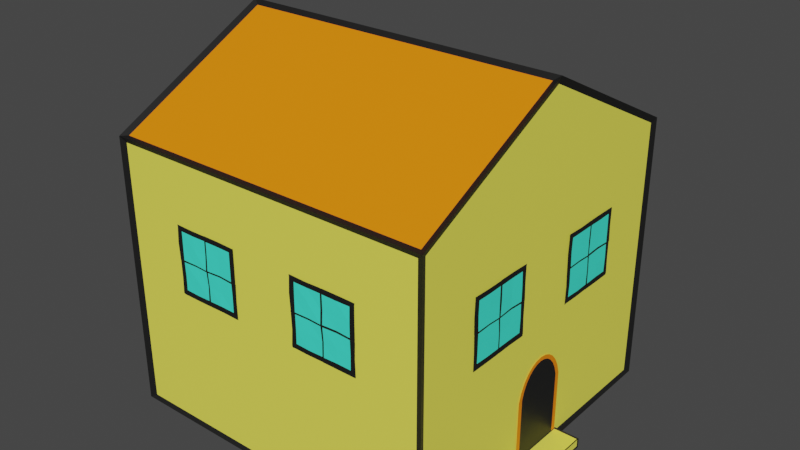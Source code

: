 # Source: house.blend  (saved by Blender 3.6.13; exported with 4.5.12 LTS)
import bpy
from mathutils import Matrix  # noqa: F401  (used for matrix-valued properties, if any)

bpy.ops.wm.read_factory_settings(use_empty=True)
scene = bpy.context.scene
scene.name = 'Scene'

# ---- collections
col_collection = bpy.data.collections.new('Collection'); scene.collection.children.link(col_collection)

# ---- materials (node trees are filled in below, after node groups)
mat_material_007 = bpy.data.materials.new('Material.007')
mat_material_007.use_transparent_shadow = False
mat_material = bpy.data.materials.new('Material')
mat_material.alpha_threshold = 0.0
mat_material.use_transparent_shadow = False
mat_material.roughness = 0.5
mat_material.line_color = (0.0, 0.0, 0.0, 1.0)
mat_material_001 = bpy.data.materials.new('Material.001')
mat_material_001.use_transparent_shadow = False
mat_material_003 = bpy.data.materials.new('Material.003')
mat_material_003.use_transparent_shadow = False

# ---- material node trees
mat_material_007.use_nodes = True; mat_material_007.node_tree.nodes.clear()
_N = mat_material_007.node_tree.nodes; _L = mat_material_007.node_tree.links
n0 = _N.new('ShaderNodeBsdfPrincipled'); n0.name = 'Principled BSDF'; n0.location = (10, 300)
n0.distribution = 'GGX'
n0.subsurface_method = 'RANDOM_WALK_SKIN'
n0.inputs[0].default_value = (0.05824, 1.0, 0.7522, 1.0)
n0.inputs[3].default_value = 1.45
n0.inputs[27].default_value = (0.0, 0.0, 0.0, 1.0)
n0.inputs[28].default_value = 1.0
n1 = _N.new('ShaderNodeOutputMaterial'); n1.name = 'Material Output'; n1.location = (300, 300)
_L.new(n0.outputs[0], n1.inputs[0])
n1.is_active_output = True
mat_material.use_nodes = True; mat_material.node_tree.nodes.clear()
_N = mat_material.node_tree.nodes; _L = mat_material.node_tree.links
n0 = _N.new('ShaderNodeOutputMaterial'); n0.name = 'Material Output'; n0.location = (300, 300)
n1 = _N.new('ShaderNodeBsdfPrincipled'); n1.name = 'Principled BSDF'; n1.location = (10, 300)
n1.distribution = 'GGX'
n1.subsurface_method = 'RANDOM_WALK_SKIN'
n1.inputs[0].default_value = (0.009451, 0.009451, 0.009451, 1.0)
n1.inputs[3].default_value = 1.45
n1.inputs[27].default_value = (0.0, 0.0, 0.0, 1.0)
n1.inputs[28].default_value = 1.0
_L.new(n1.outputs[0], n0.inputs[0])
n0.is_active_output = True
mat_material_001.use_nodes = True; mat_material_001.node_tree.nodes.clear()
_N = mat_material_001.node_tree.nodes; _L = mat_material_001.node_tree.links
n0 = _N.new('ShaderNodeBsdfPrincipled'); n0.name = 'Principled BSDF'; n0.location = (10, 300)
n0.distribution = 'GGX'
n0.subsurface_method = 'RANDOM_WALK_SKIN'
n0.inputs[0].default_value = (1.0, 0.2485, 0.0, 1.0)
n0.inputs[3].default_value = 1.45
n0.inputs[27].default_value = (0.0, 0.0, 0.0, 1.0)
n0.inputs[28].default_value = 1.0
n1 = _N.new('ShaderNodeOutputMaterial'); n1.name = 'Material Output'; n1.location = (300, 300)
_L.new(n0.outputs[0], n1.inputs[0])
n1.is_active_output = True
mat_material_003.use_nodes = True; mat_material_003.node_tree.nodes.clear()
_N = mat_material_003.node_tree.nodes; _L = mat_material_003.node_tree.links
n0 = _N.new('ShaderNodeBsdfPrincipled'); n0.name = 'Principled BSDF'; n0.location = (10, 300)
n0.distribution = 'GGX'
n0.subsurface_method = 'RANDOM_WALK_SKIN'
n0.inputs[0].default_value = (0.9682, 0.9091, 0.1004, 1.0)
n0.inputs[3].default_value = 1.45
n0.inputs[27].default_value = (0.0, 0.0, 0.0, 1.0)
n0.inputs[28].default_value = 1.0
n1 = _N.new('ShaderNodeOutputMaterial'); n1.name = 'Material Output'; n1.location = (300, 300)
_L.new(n0.outputs[0], n1.inputs[0])
n1.is_active_output = True

# ---- world
world_world = bpy.data.worlds.new('World'); scene.world = world_world
world_world.use_nodes = True; world_world.node_tree.nodes.clear()
_N = world_world.node_tree.nodes; _L = world_world.node_tree.links
n0 = _N.new('ShaderNodeOutputWorld'); n0.name = 'World Output'; n0.location = (300, 300)
n1 = _N.new('ShaderNodeBackground'); n1.name = 'Background'; n1.location = (10, 300)
n1.inputs[0].default_value = (0.05088, 0.05088, 0.05088, 1.0)
_L.new(n1.outputs[0], n0.inputs[0])
n0.is_active_output = True
world_world.color = (0.05088, 0.05088, 0.05088)
world_world.use_sun_shadow = False
world_world.sun_shadow_jitter_overblur = 0.0

# ---- meshes
me_plane_001 = bpy.data.meshes.new('Plane.001')
me_plane_001.from_pydata([(1.077, -0.5301, 0.9691), (1.027, -0.5305, 0.6524), (1.076, -0.2068, 0.9686), (1.027, -0.2054, 0.6521), (1.077, -0.3622, 0.9687), (1.076, -0.3739, 0.9692), (1.028, -0.3737, 0.6524), (1.027, -0.3627, 0.6516), (1.054, -0.5306, 0.8155), (1.052, -0.5303, 0.8051), (1.051, -0.2061, 0.8044), (1.054, -0.2059, 0.8159), (1.051, -0.3775, 0.8046), (1.054, -0.3777, 0.8138), (1.051, -0.3669, 0.805), (1.054, -0.3668, 0.8148), (1.079, -0.1787, 0.9858), (1.026, -0.1779, 0.6335), (1.051, -0.1781, 0.805), (1.054, -0.1787, 0.8169), (1.08, -0.5489, 0.996), (1.08, -0.1885, 0.9947), (1.08, -0.3623, 0.9963), (1.082, -0.3746, 0.9961), (1.08, -0.1781, 0.9956), (1.024, -0.5489, 0.6239), (1.025, -0.1878, 0.6246), (1.024, -0.3736, 0.6241), (1.024, -0.3624, 0.6242), (1.024, -0.1775, 0.625), (1.079, -0.5574, 0.9874), (1.026, -0.5577, 0.634), (1.053, -0.5592, 0.8165), (1.051, -0.5577, 0.8046), (1.08, -0.5585, 0.9967), (1.023, -0.5579, 0.6249), (1.077, -0.451, 0.9679), (1.039, -0.5289, 0.7286), (1.029, -0.2867, 0.6544), (1.065, -0.2057, 0.8885), (1.076, -0.2835, 0.9693), (1.076, -0.3675, 0.9689), (1.027, -0.4489, 0.6503), (1.029, -0.3683, 0.6524), (1.064, -0.3745, 0.8914), (1.066, -0.3627, 0.8917), (1.065, -0.5315, 0.896), (1.052, -0.5306, 0.8115), (1.04, -0.204, 0.7327), (1.052, -0.2063, 0.8113), (1.039, -0.3709, 0.7298), (1.052, -0.3745, 0.8107), (1.039, -0.3621, 0.7299), (1.052, -0.3624, 0.8114), (1.053, -0.369, 0.8165), (1.051, -0.3683, 0.8049), (1.054, -0.4483, 0.817), (1.051, -0.4478, 0.8075), (1.053, -0.2839, 0.8194), (1.051, -0.2839, 0.8095), (1.065, -0.1792, 0.8987), (1.039, -0.1804, 0.7231), (1.052, -0.1776, 0.8113), (1.052, -0.1919, 0.8045), (1.054, -0.1931, 0.8157), (1.026, -0.1925, 0.6431), (1.077, -0.1928, 0.9774), (1.081, -0.4585, 0.9947), (1.08, -0.2726, 0.9967), (1.08, -0.3679, 0.9967), (1.081, -0.1833, 0.9949), (1.081, -0.1783, 0.9915), (1.079, -0.1975, 0.9815), (1.079, -0.3623, 0.9827), (1.078, -0.3736, 0.9819), (1.079, -0.5389, 0.9817), (1.024, -0.28, 0.6258), (1.024, -0.4596, 0.6235), (1.023, -0.3681, 0.6246), (1.023, -0.1827, 0.6241), (1.025, -0.5397, 0.6383), (1.027, -0.373, 0.6381), (1.025, -0.363, 0.6378), (1.025, -0.1964, 0.638), (1.024, -0.1787, 0.6293), (1.038, -0.5555, 0.7169), (1.067, -0.5625, 0.9015), (1.053, -0.558, 0.8114), (1.081, -0.5579, 0.992), (1.025, -0.558, 0.6287), (1.051, -0.5443, 0.8056), (1.027, -0.544, 0.6428), (1.078, -0.5446, 0.9776), (1.052, -0.5445, 0.8164), (1.081, -0.5528, 0.9966), (1.023, -0.5528, 0.6238), (1.053, -0.5452, 0.8113), (1.026, -0.5487, 0.6326), (1.079, -0.5489, 0.9877), (1.067, -0.5474, 0.8991), (1.039, -0.5405, 0.7229), (1.026, -0.1876, 0.6338), (1.026, -0.3671, 0.6381), (1.027, -0.285, 0.6394), (1.025, -0.4538, 0.6367), (1.079, -0.3685, 0.9816), (1.079, -0.4546, 0.9801), (1.08, -0.2779, 0.9821), (1.078, -0.1876, 0.9859), (1.066, -0.1925, 0.8926), (1.039, -0.1927, 0.7287), (1.053, -0.1919, 0.8096), (1.052, -0.284, 0.814), (1.064, -0.2817, 0.8896), (1.052, -0.4493, 0.8129), (1.066, -0.4491, 0.8932), (1.052, -0.3681, 0.8113), (1.065, -0.3682, 0.8915), (1.041, -0.3666, 0.7295), (1.041, -0.4452, 0.7341), (1.039, -0.2851, 0.73), (1.077, 0.2068, 0.9685), (1.027, 0.205, 0.6521), (1.076, 0.5308, 0.9691), (1.028, 0.5301, 0.6525), (1.077, 0.3727, 0.9685), (1.077, 0.3621, 0.9691), (1.027, 0.363, 0.6512), (1.029, 0.3736, 0.6516), (1.054, 0.2058, 0.8156), (1.051, 0.2053, 0.8051), (1.052, 0.5295, 0.8053), (1.054, 0.53, 0.8158), (1.052, 0.3588, 0.8045), (1.054, 0.3586, 0.8139), (1.052, 0.3703, 0.8044), (1.053, 0.3695, 0.8158), (1.079, 0.5578, 0.9865), (1.026, 0.5587, 0.6345), (1.051, 0.5575, 0.8046), (1.054, 0.5583, 0.8167), (1.08, 0.1877, 0.9959), (1.08, 0.5484, 0.9959), (1.08, 0.3739, 0.9964), (1.081, 0.3611, 0.9966), (1.08, 0.5585, 0.9963), (1.023, 0.1876, 0.6248), (1.024, 0.5487, 0.6245), (1.023, 0.363, 0.6246), (1.024, 0.3733, 0.6244), (1.024, 0.5574, 0.6244), (1.08, 0.179, 0.9868), (1.026, 0.1775, 0.6333), (1.053, 0.1781, 0.8173), (1.051, 0.1782, 0.8046), (1.081, 0.1775, 0.9958), (1.023, 0.1787, 0.6241), (1.076, 0.2843, 0.9674), (1.04, 0.2072, 0.7285), (1.029, 0.4492, 0.654), (1.065, 0.5298, 0.8883), (1.077, 0.4517, 0.968), (1.076, 0.3675, 0.9683), (1.028, 0.2866, 0.6499), (1.028, 0.3676, 0.6511), (1.064, 0.3611, 0.8918), (1.064, 0.3732, 0.8914), (1.065, 0.2045, 0.8962), (1.053, 0.2066, 0.8108), (1.041, 0.532, 0.732), (1.051, 0.53, 0.8108), (1.04, 0.3657, 0.7308), (1.053, 0.3616, 0.8106), (1.04, 0.3752, 0.7297), (1.052, 0.3726, 0.8105), (1.054, 0.3672, 0.8155), (1.051, 0.3682, 0.8061), (1.054, 0.2872, 0.8174), (1.051, 0.2879, 0.8073), (1.053, 0.4519, 0.8197), (1.052, 0.4521, 0.8086), (1.065, 0.5568, 0.8976), (1.039, 0.5555, 0.7217), (1.053, 0.5574, 0.8103), (1.052, 0.544, 0.8041), (1.054, 0.5441, 0.8161), (1.026, 0.544, 0.6436), (1.079, 0.5443, 0.9772), (1.081, 0.2774, 0.9942), (1.08, 0.464, 0.9965), (1.082, 0.3675, 0.9962), (1.08, 0.5526, 0.995), (1.079, 0.5586, 0.9912), (1.079, 0.539, 0.9815), (1.08, 0.3734, 0.9824), (1.079, 0.362, 0.9824), (1.079, 0.1967, 0.9825), (1.025, 0.4565, 0.6251), (1.024, 0.2766, 0.6239), (1.025, 0.3687, 0.6246), (1.023, 0.554, 0.6247), (1.027, 0.1973, 0.6378), (1.025, 0.3627, 0.6381), (1.025, 0.3743, 0.6385), (1.025, 0.5394, 0.6385), (1.024, 0.5582, 0.6293), (1.038, 0.1821, 0.7177), (1.067, 0.1742, 0.9016), (1.053, 0.1776, 0.8108), (1.081, 0.1781, 0.9917), (1.025, 0.1781, 0.6289), (1.051, 0.1922, 0.8053), (1.026, 0.1917, 0.6433), (1.079, 0.1921, 0.9769), (1.054, 0.1917, 0.8159), (1.08, 0.1837, 0.9961), (1.025, 0.1826, 0.6245), (1.052, 0.191, 0.8102), (1.024, 0.1872, 0.6332), (1.08, 0.1879, 0.9879), (1.067, 0.1895, 0.8998), (1.039, 0.195, 0.7219), (1.024, 0.5493, 0.6338), (1.026, 0.3677, 0.6377), (1.027, 0.452, 0.6401), (1.026, 0.2814, 0.6363), (1.078, 0.3672, 0.9818), (1.079, 0.2814, 0.9802), (1.079, 0.4587, 0.9814), (1.08, 0.5489, 0.9858), (1.065, 0.5434, 0.892), (1.039, 0.5433, 0.7287), (1.051, 0.5436, 0.8107), (1.052, 0.4531, 0.8144), (1.064, 0.4541, 0.8888), (1.052, 0.2872, 0.8129), (1.066, 0.2872, 0.894), (1.052, 0.3672, 0.8104), (1.066, 0.3675, 0.8918), (1.041, 0.3695, 0.7303), (1.041, 0.2909, 0.7347), (1.041, 0.4513, 0.7298)], [], [(120, 38, 3, 48), (119, 42, 6, 50), (118, 43, 7, 52), (117, 54, 15, 45), (116, 55, 14, 53), (115, 56, 13, 44), (114, 57, 12, 51), (113, 58, 11, 39), (112, 59, 10, 49), (111, 63, 18, 62), (110, 65, 17, 61), (109, 64, 19, 60), (108, 71, 24, 70), (107, 72, 21, 68), (106, 74, 23, 67), (105, 73, 22, 69), (104, 80, 25, 77), (103, 82, 28, 76), (102, 81, 27, 78), (101, 83, 26, 79), (100, 90, 33, 85), (99, 92, 30, 86), (98, 94, 34, 88), (97, 91, 31, 89), (96, 93, 32, 87), (90, 96, 87, 33), (9, 47, 96, 90), (47, 8, 93, 96), (95, 97, 89, 35), (25, 80, 97, 95), (80, 1, 91, 97), (92, 98, 88, 30), (0, 75, 98, 92), (75, 20, 94, 98), (93, 99, 86, 32), (8, 46, 99, 93), (46, 0, 92, 99), (91, 100, 85, 31), (1, 37, 100, 91), (37, 9, 90, 100), (84, 101, 79, 29), (17, 65, 101, 84), (65, 3, 83, 101), (82, 102, 78, 28), (7, 43, 102, 82), (43, 6, 81, 102), (83, 103, 76, 26), (3, 38, 103, 83), (38, 7, 82, 103), (81, 104, 77, 27), (6, 42, 104, 81), (42, 1, 80, 104), (74, 105, 69, 23), (5, 41, 105, 74), (41, 4, 73, 105), (75, 106, 67, 20), (0, 36, 106, 75), (36, 5, 74, 106), (73, 107, 68, 22), (4, 40, 107, 73), (40, 2, 72, 107), (72, 108, 70, 21), (2, 66, 108, 72), (66, 16, 71, 108), (66, 109, 60, 16), (2, 39, 109, 66), (39, 11, 64, 109), (63, 110, 61, 18), (10, 48, 110, 63), (48, 3, 65, 110), (64, 111, 62, 19), (11, 49, 111, 64), (49, 10, 63, 111), (58, 112, 49, 11), (15, 53, 112, 58), (53, 14, 59, 112), (40, 113, 39, 2), (4, 45, 113, 40), (45, 15, 58, 113), (56, 114, 51, 13), (8, 47, 114, 56), (47, 9, 57, 114), (36, 115, 44, 5), (0, 46, 115, 36), (46, 8, 56, 115), (54, 116, 53, 15), (13, 51, 116, 54), (51, 12, 55, 116), (41, 117, 45, 4), (5, 44, 117, 41), (44, 13, 54, 117), (55, 118, 52, 14), (12, 50, 118, 55), (50, 6, 43, 118), (57, 119, 50, 12), (9, 37, 119, 57), (37, 1, 42, 119), (59, 120, 48, 10), (14, 52, 120, 59), (52, 7, 38, 120), (241, 159, 124, 169), (240, 163, 127, 171), (239, 164, 128, 173), (238, 175, 136, 166), (237, 176, 135, 174), (236, 177, 134, 165), (235, 178, 133, 172), (234, 179, 132, 160), (233, 180, 131, 170), (232, 184, 139, 183), (231, 186, 138, 182), (230, 185, 140, 181), (229, 192, 145, 191), (228, 193, 142, 189), (227, 195, 144, 188), (226, 194, 143, 190), (225, 201, 146, 198), (224, 203, 149, 197), (223, 202, 148, 199), (222, 204, 147, 200), (221, 211, 154, 206), (220, 213, 151, 207), (219, 215, 155, 209), (218, 212, 152, 210), (217, 214, 153, 208), (211, 217, 208, 154), (130, 168, 217, 211), (168, 129, 214, 217), (216, 218, 210, 156), (146, 201, 218, 216), (201, 122, 212, 218), (213, 219, 209, 151), (121, 196, 219, 213), (196, 141, 215, 219), (214, 220, 207, 153), (129, 167, 220, 214), (167, 121, 213, 220), (212, 221, 206, 152), (122, 158, 221, 212), (158, 130, 211, 221), (205, 222, 200, 150), (138, 186, 222, 205), (186, 124, 204, 222), (203, 223, 199, 149), (128, 164, 223, 203), (164, 127, 202, 223), (204, 224, 197, 147), (124, 159, 224, 204), (159, 128, 203, 224), (202, 225, 198, 148), (127, 163, 225, 202), (163, 122, 201, 225), (195, 226, 190, 144), (126, 162, 226, 195), (162, 125, 194, 226), (196, 227, 188, 141), (121, 157, 227, 196), (157, 126, 195, 227), (194, 228, 189, 143), (125, 161, 228, 194), (161, 123, 193, 228), (193, 229, 191, 142), (123, 187, 229, 193), (187, 137, 192, 229), (187, 230, 181, 137), (123, 160, 230, 187), (160, 132, 185, 230), (184, 231, 182, 139), (131, 169, 231, 184), (169, 124, 186, 231), (185, 232, 183, 140), (132, 170, 232, 185), (170, 131, 184, 232), (179, 233, 170, 132), (136, 174, 233, 179), (174, 135, 180, 233), (161, 234, 160, 123), (125, 166, 234, 161), (166, 136, 179, 234), (177, 235, 172, 134), (129, 168, 235, 177), (168, 130, 178, 235), (157, 236, 165, 126), (121, 167, 236, 157), (167, 129, 177, 236), (175, 237, 174, 136), (134, 172, 237, 175), (172, 133, 176, 237), (162, 238, 166, 125), (126, 165, 238, 162), (165, 134, 175, 238), (176, 239, 173, 135), (133, 171, 239, 176), (171, 127, 164, 239), (178, 240, 171, 133), (130, 158, 240, 178), (158, 122, 163, 240), (180, 241, 169, 131), (135, 173, 241, 180), (173, 128, 159, 241)])
me_plane_001.polygons.foreach_set('material_index', [0, 0, 1, 1, 1, 0, 1, 0, 1, 1, 1, 1, 1, 1, 1, 1, 1, 1, 1, 1, 1, 1, 1, 1, 1, 1, 1, 1, 1, 1, 1, 1, 1, 1, 1, 1, 1, 1, 1, 1, 1, 1, 1, 1, 1, 1, 1, 1, 1, 1, 1, 1, 1, 1, 1, 1, 1, 1, 1, 1, 1, 1, 1, 1, 1, 1, 1, 1, 1, 1, 1, 1, 1, 1, 1, 1, 0, 0, 0, 1, 1, 1, 0, 0, 0, 1, 1, 1, 1, 1, 1, 1, 1, 1, 0, 0, 0, 0, 0, 0, 0, 0, 1, 1, 1, 0, 1, 0, 1, 1, 1, 1, 1, 1, 1, 1, 1, 1, 1, 1, 1, 1, 1, 1, 1, 1, 1, 1, 1, 1, 1, 1, 1, 1, 1, 1, 1, 1, 1, 1, 1, 1, 1, 1, 1, 1, 1, 1, 1, 1, 1, 1, 1, 1, 1, 1, 1, 1, 1, 1, 1, 1, 1, 1, 1, 1, 1, 1, 1, 1, 1, 1, 1, 1, 1, 1, 0, 0, 0, 1, 1, 1, 0, 0, 0, 1, 1, 1, 1, 1, 1, 1, 1, 1, 0, 0, 0, 0, 0, 0])
_uv = me_plane_001.uv_layers.new(name='UVMap')
_uv.uv.foreach_set('vector', [0.8323, 0.8333, 1.0, 0.8333, 1.0, 1.0, 0.8323, 1.0, 0.8323, 0.1667, 1.0, 0.1667, 1.0, 0.3333, 0.8323, 0.3333, 0.8323, 0.5, 1.0, 0.5, 1.0, 0.6667, 0.8323, 0.6667, 0.1656, 0.5, 0.3313, 0.5, 0.3313, 0.6667, 0.1656, 0.6667, 0.4979, 0.5, 0.6646, 0.5, 0.6646, 0.6667, 0.4979, 0.6667, 0.1656, 0.1667, 0.3313, 0.1667, 0.3313, 0.3333, 0.1656, 0.3333, 0.4979, 0.1667, 0.6646, 0.1667, 0.6646, 0.3333, 0.4979, 0.3333, 0.1656, 0.8333, 0.3313, 0.8333, 0.3313, 1.0, 0.1656, 1.0, 0.4979, 0.8333, 0.6646, 0.8333, 0.6646, 1.0, 0.4979, 1.0, 0.4979, 1.0, 0.6646, 1.0, 0.6646, 1.0, 0.4979, 1.0, 0.8323, 1.0, 1.0, 1.0, 1.0, 1.0, 0.8323, 1.0, 0.1656, 1.0, 0.3313, 1.0, 0.3313, 1.0, 0.1656, 1.0, 0.0, 1.0, 0.0, 1.0, 0.0, 1.0, 0.0, 1.0, 0.0, 0.8333, 0.0, 1.0, 0.0, 1.0, 0.0, 0.8333, 0.0, 0.1667, 0.0, 0.3333, 0.0, 0.3333, 0.0, 0.1667, 0.0, 0.5, 0.0, 0.6667, 0.0, 0.6667, 0.0, 0.5, 1.0, 0.1667, 1.0, 0.0, 1.0, 0.0, 1.0, 0.1667, 1.0, 0.8333, 1.0, 0.6667, 1.0, 0.6667, 1.0, 0.8333, 1.0, 0.5, 1.0, 0.3333, 1.0, 0.3333, 1.0, 0.5, 1.0, 1.0, 1.0, 1.0, 1.0, 1.0, 1.0, 1.0, 0.8323, 0.0, 0.6646, 0.0, 0.6646, 0.0, 0.8323, 0.0, 0.1656, 0.0, 0.0, 0.0, 0.0, 0.0, 0.1656, 0.0, 0.0, 0.0, 0.0, 0.0, 0.0, 0.0, 0.0, 0.0, 1.0, 0.0, 1.0, 0.0, 1.0, 0.0, 1.0, 0.0, 0.4979, 0.0, 0.3313, 0.0, 0.3313, 0.0, 0.4979, 0.0, 0.6646, 0.0, 0.4979, 0.0, 0.4979, 0.0, 0.6646, 0.0, 0.6646, 0.0, 0.4979, 0.0, 0.4979, 0.0, 0.6646, 0.0, 0.4979, 0.0, 0.3313, 0.0, 0.3313, 0.0, 0.4979, 0.0, 1.0, 0.0, 1.0, 0.0, 1.0, 0.0, 1.0, 0.0, 1.0, 0.0, 1.0, 0.0, 1.0, 0.0, 1.0, 0.0, 1.0, 0.0, 1.0, 0.0, 1.0, 0.0, 1.0, 0.0, 0.0, 0.0, 0.0, 0.0, 0.0, 0.0, 0.0, 0.0, 0.0, 0.0, 0.0, 0.0, 0.0, 0.0, 0.0, 0.0, 0.0, 0.0, 0.0, 0.0, 0.0, 0.0, 0.0, 0.0, 0.3313, 0.0, 0.1656, 0.0, 0.1656, 0.0, 0.3313, 0.0, 0.3313, 0.0, 0.1656, 0.0, 0.1656, 0.0, 0.3313, 0.0, 0.1656, 0.0, 0.0, 0.0, 0.0, 0.0, 0.1656, 0.0, 1.0, 0.0, 0.8323, 0.0, 0.8323, 0.0, 1.0, 0.0, 1.0, 0.0, 0.8323, 0.0, 0.8323, 0.0, 1.0, 0.0, 0.8323, 0.0, 0.6646, 0.0, 0.6646, 0.0, 0.8323, 0.0, 1.0, 1.0, 1.0, 1.0, 1.0, 1.0, 1.0, 1.0, 1.0, 1.0, 1.0, 1.0, 1.0, 1.0, 1.0, 1.0, 1.0, 1.0, 1.0, 1.0, 1.0, 1.0, 1.0, 1.0, 1.0, 0.6667, 1.0, 0.5, 1.0, 0.5, 1.0, 0.6667, 1.0, 0.6667, 1.0, 0.5, 1.0, 0.5, 1.0, 0.6667, 1.0, 0.5, 1.0, 0.3333, 1.0, 0.3333, 1.0, 0.5, 1.0, 1.0, 1.0, 0.8333, 1.0, 0.8333, 1.0, 1.0, 1.0, 1.0, 1.0, 0.8333, 1.0, 0.8333, 1.0, 1.0, 1.0, 0.8333, 1.0, 0.6667, 1.0, 0.6667, 1.0, 0.8333, 1.0, 0.3333, 1.0, 0.1667, 1.0, 0.1667, 1.0, 0.3333, 1.0, 0.3333, 1.0, 0.1667, 1.0, 0.1667, 1.0, 0.3333, 1.0, 0.1667, 1.0, 0.0, 1.0, 0.0, 1.0, 0.1667, 0.0, 0.3333, 0.0, 0.5, 0.0, 0.5, 0.0, 0.3333, 0.0, 0.3333, 0.0, 0.5, 0.0, 0.5, 0.0, 0.3333, 0.0, 0.5, 0.0, 0.6667, 0.0, 0.6667, 0.0, 0.5, 0.0, 0.0, 0.0, 0.1667, 0.0, 0.1667, 0.0, 0.0, 0.0, 0.0, 0.0, 0.1667, 0.0, 0.1667, 0.0, 0.0, 0.0, 0.1667, 0.0, 0.3333, 0.0, 0.3333, 0.0, 0.1667, 0.0, 0.6667, 0.0, 0.8333, 0.0, 0.8333, 0.0, 0.6667, 0.0, 0.6667, 0.0, 0.8333, 0.0, 0.8333, 0.0, 0.6667, 0.0, 0.8333, 0.0, 1.0, 0.0, 1.0, 0.0, 0.8333, 0.0, 1.0, 0.0, 1.0, 0.0, 1.0, 0.0, 1.0, 0.0, 1.0, 0.0, 1.0, 0.0, 1.0, 0.0, 1.0, 0.0, 1.0, 0.0, 1.0, 0.0, 1.0, 0.0, 1.0, 0.0, 1.0, 0.1656, 1.0, 0.1656, 1.0, 0.0, 1.0, 0.0, 1.0, 0.1656, 1.0, 0.1656, 1.0, 0.0, 1.0, 0.1656, 1.0, 0.3313, 1.0, 0.3313, 1.0, 0.1656, 1.0, 0.6646, 1.0, 0.8323, 1.0, 0.8323, 1.0, 0.6646, 1.0, 0.6646, 1.0, 0.8323, 1.0, 0.8323, 1.0, 0.6646, 1.0, 0.8323, 1.0, 1.0, 1.0, 1.0, 1.0, 0.8323, 1.0, 0.3313, 1.0, 0.4979, 1.0, 0.4979, 1.0, 0.3313, 1.0, 0.3313, 1.0, 0.4979, 1.0, 0.4979, 1.0, 0.3313, 1.0, 0.4979, 1.0, 0.6646, 1.0, 0.6646, 1.0, 0.4979, 1.0, 0.3313, 0.8333, 0.4979, 0.8333, 0.4979, 1.0, 0.3313, 1.0, 0.3313, 0.6667, 0.4979, 0.6667, 0.4979, 0.8333, 0.3313, 0.8333, 0.4979, 0.6667, 0.6646, 0.6667, 0.6646, 0.8333, 0.4979, 0.8333, 0.0, 0.8333, 0.1656, 0.8333, 0.1656, 1.0, 0.0, 1.0, 0.0, 0.6667, 0.1656, 0.6667, 0.1656, 0.8333, 0.0, 0.8333, 0.1656, 0.6667, 0.3313, 0.6667, 0.3313, 0.8333, 0.1656, 0.8333, 0.3313, 0.1667, 0.4979, 0.1667, 0.4979, 0.3333, 0.3313, 0.3333, 0.3313, 0.0, 0.4979, 0.0, 0.4979, 0.1667, 0.3313, 0.1667, 0.4979, 0.0, 0.6646, 0.0, 0.6646, 0.1667, 0.4979, 0.1667, 0.0, 0.1667, 0.1656, 0.1667, 0.1656, 0.3333, 0.0, 0.3333, 0.0, 0.0, 0.1656, 0.0, 0.1656, 0.1667, 0.0, 0.1667, 0.1656, 0.0, 0.3313, 0.0, 0.3313, 0.1667, 0.1656, 0.1667, 0.3313, 0.5, 0.4979, 0.5, 0.4979, 0.6667, 0.3313, 0.6667, 0.3313, 0.3333, 0.4979, 0.3333, 0.4979, 0.5, 0.3313, 0.5, 0.4979, 0.3333, 0.6646, 0.3333, 0.6646, 0.5, 0.4979, 0.5, 0.0, 0.5, 0.1656, 0.5, 0.1656, 0.6667, 0.0, 0.6667, 0.0, 0.3333, 0.1656, 0.3333, 0.1656, 0.5, 0.0, 0.5, 0.1656, 0.3333, 0.3313, 0.3333, 0.3313, 0.5, 0.1656, 0.5, 0.6646, 0.5, 0.8323, 0.5, 0.8323, 0.6667, 0.6646, 0.6667, 0.6646, 0.3333, 0.8323, 0.3333, 0.8323, 0.5, 0.6646, 0.5, 0.8323, 0.3333, 1.0, 0.3333, 1.0, 0.5, 0.8323, 0.5, 0.6646, 0.1667, 0.8323, 0.1667, 0.8323, 0.3333, 0.6646, 0.3333, 0.6646, 0.0, 0.8323, 0.0, 0.8323, 0.1667, 0.6646, 0.1667, 0.8323, 0.0, 1.0, 0.0, 1.0, 0.1667, 0.8323, 0.1667, 0.6646, 0.8333, 0.8323, 0.8333, 0.8323, 1.0, 0.6646, 1.0, 0.6646, 0.6667, 0.8323, 0.6667, 0.8323, 0.8333, 0.6646, 0.8333, 0.8323, 0.6667, 1.0, 0.6667, 1.0, 0.8333, 0.8323, 0.8333, 0.8323, 0.8333, 1.0, 0.8333, 1.0, 1.0, 0.8323, 1.0, 0.8323, 0.1667, 1.0, 0.1667, 1.0, 0.3333, 0.8323, 0.3333, 0.8323, 0.5, 1.0, 0.5, 1.0, 0.6667, 0.8323, 0.6667, 0.1656, 0.5, 0.3313, 0.5, 0.3313, 0.6667, 0.1656, 0.6667, 0.4979, 0.5, 0.6646, 0.5, 0.6646, 0.6667, 0.4979, 0.6667, 0.1656, 0.1667, 0.3313, 0.1667, 0.3313, 0.3333, 0.1656, 0.3333, 0.4979, 0.1667, 0.6646, 0.1667, 0.6646, 0.3333, 0.4979, 0.3333, 0.1656, 0.8333, 0.3313, 0.8333, 0.3313, 1.0, 0.1656, 1.0, 0.4979, 0.8333, 0.6646, 0.8333, 0.6646, 1.0, 0.4979, 1.0, 0.4979, 1.0, 0.6646, 1.0, 0.6646, 1.0, 0.4979, 1.0, 0.8323, 1.0, 1.0, 1.0, 1.0, 1.0, 0.8323, 1.0, 0.1656, 1.0, 0.3313, 1.0, 0.3313, 1.0, 0.1656, 1.0, 0.0, 1.0, 0.0, 1.0, 0.0, 1.0, 0.0, 1.0, 0.0, 0.8333, 0.0, 1.0, 0.0, 1.0, 0.0, 0.8333, 0.0, 0.1667, 0.0, 0.3333, 0.0, 0.3333, 0.0, 0.1667, 0.0, 0.5, 0.0, 0.6667, 0.0, 0.6667, 0.0, 0.5, 1.0, 0.1667, 1.0, 0.0, 1.0, 0.0, 1.0, 0.1667, 1.0, 0.8333, 1.0, 0.6667, 1.0, 0.6667, 1.0, 0.8333, 1.0, 0.5, 1.0, 0.3333, 1.0, 0.3333, 1.0, 0.5, 1.0, 1.0, 1.0, 1.0, 1.0, 1.0, 1.0, 1.0, 0.8323, 0.0, 0.6646, 0.0, 0.6646, 0.0, 0.8323, 0.0, 0.1656, 0.0, 0.0, 0.0, 0.0, 0.0, 0.1656, 0.0, 0.0, 0.0, 0.0, 0.0, 0.0, 0.0, 0.0, 0.0, 1.0, 0.0, 1.0, 0.0, 1.0, 0.0, 1.0, 0.0, 0.4979, 0.0, 0.3313, 0.0, 0.3313, 0.0, 0.4979, 0.0, 0.6646, 0.0, 0.4979, 0.0, 0.4979, 0.0, 0.6646, 0.0, 0.6646, 0.0, 0.4979, 0.0, 0.4979, 0.0, 0.6646, 0.0, 0.4979, 0.0, 0.3313, 0.0, 0.3313, 0.0, 0.4979, 0.0, 1.0, 0.0, 1.0, 0.0, 1.0, 0.0, 1.0, 0.0, 1.0, 0.0, 1.0, 0.0, 1.0, 0.0, 1.0, 0.0, 1.0, 0.0, 1.0, 0.0, 1.0, 0.0, 1.0, 0.0, 0.0, 0.0, 0.0, 0.0, 0.0, 0.0, 0.0, 0.0, 0.0, 0.0, 0.0, 0.0, 0.0, 0.0, 0.0, 0.0, 0.0, 0.0, 0.0, 0.0, 0.0, 0.0, 0.0, 0.0, 0.3313, 0.0, 0.1656, 0.0, 0.1656, 0.0, 0.3313, 0.0, 0.3313, 0.0, 0.1656, 0.0, 0.1656, 0.0, 0.3313, 0.0, 0.1656, 0.0, 0.0, 0.0, 0.0, 0.0, 0.1656, 0.0, 1.0, 0.0, 0.8323, 0.0, 0.8323, 0.0, 1.0, 0.0, 1.0, 0.0, 0.8323, 0.0, 0.8323, 0.0, 1.0, 0.0, 0.8323, 0.0, 0.6646, 0.0, 0.6646, 0.0, 0.8323, 0.0, 1.0, 1.0, 1.0, 1.0, 1.0, 1.0, 1.0, 1.0, 1.0, 1.0, 1.0, 1.0, 1.0, 1.0, 1.0, 1.0, 1.0, 1.0, 1.0, 1.0, 1.0, 1.0, 1.0, 1.0, 1.0, 0.6667, 1.0, 0.5, 1.0, 0.5, 1.0, 0.6667, 1.0, 0.6667, 1.0, 0.5, 1.0, 0.5, 1.0, 0.6667, 1.0, 0.5, 1.0, 0.3333, 1.0, 0.3333, 1.0, 0.5, 1.0, 1.0, 1.0, 0.8333, 1.0, 0.8333, 1.0, 1.0, 1.0, 1.0, 1.0, 0.8333, 1.0, 0.8333, 1.0, 1.0, 1.0, 0.8333, 1.0, 0.6667, 1.0, 0.6667, 1.0, 0.8333, 1.0, 0.3333, 1.0, 0.1667, 1.0, 0.1667, 1.0, 0.3333, 1.0, 0.3333, 1.0, 0.1667, 1.0, 0.1667, 1.0, 0.3333, 1.0, 0.1667, 1.0, 0.0, 1.0, 0.0, 1.0, 0.1667, 0.0, 0.3333, 0.0, 0.5, 0.0, 0.5, 0.0, 0.3333, 0.0, 0.3333, 0.0, 0.5, 0.0, 0.5, 0.0, 0.3333, 0.0, 0.5, 0.0, 0.6667, 0.0, 0.6667, 0.0, 0.5, 0.0, 0.0, 0.0, 0.1667, 0.0, 0.1667, 0.0, 0.0, 0.0, 0.0, 0.0, 0.1667, 0.0, 0.1667, 0.0, 0.0, 0.0, 0.1667, 0.0, 0.3333, 0.0, 0.3333, 0.0, 0.1667, 0.0, 0.6667, 0.0, 0.8333, 0.0, 0.8333, 0.0, 0.6667, 0.0, 0.6667, 0.0, 0.8333, 0.0, 0.8333, 0.0, 0.6667, 0.0, 0.8333, 0.0, 1.0, 0.0, 1.0, 0.0, 0.8333, 0.0, 1.0, 0.0, 1.0, 0.0, 1.0, 0.0, 1.0, 0.0, 1.0, 0.0, 1.0, 0.0, 1.0, 0.0, 1.0, 0.0, 1.0, 0.0, 1.0, 0.0, 1.0, 0.0, 1.0, 0.0, 1.0, 0.1656, 1.0, 0.1656, 1.0, 0.0, 1.0, 0.0, 1.0, 0.1656, 1.0, 0.1656, 1.0, 0.0, 1.0, 0.1656, 1.0, 0.3313, 1.0, 0.3313, 1.0, 0.1656, 1.0, 0.6646, 1.0, 0.8323, 1.0, 0.8323, 1.0, 0.6646, 1.0, 0.6646, 1.0, 0.8323, 1.0, 0.8323, 1.0, 0.6646, 1.0, 0.8323, 1.0, 1.0, 1.0, 1.0, 1.0, 0.8323, 1.0, 0.3313, 1.0, 0.4979, 1.0, 0.4979, 1.0, 0.3313, 1.0, 0.3313, 1.0, 0.4979, 1.0, 0.4979, 1.0, 0.3313, 1.0, 0.4979, 1.0, 0.6646, 1.0, 0.6646, 1.0, 0.4979, 1.0, 0.3313, 0.8333, 0.4979, 0.8333, 0.4979, 1.0, 0.3313, 1.0, 0.3313, 0.6667, 0.4979, 0.6667, 0.4979, 0.8333, 0.3313, 0.8333, 0.4979, 0.6667, 0.6646, 0.6667, 0.6646, 0.8333, 0.4979, 0.8333, 0.0, 0.8333, 0.1656, 0.8333, 0.1656, 1.0, 0.0, 1.0, 0.0, 0.6667, 0.1656, 0.6667, 0.1656, 0.8333, 0.0, 0.8333, 0.1656, 0.6667, 0.3313, 0.6667, 0.3313, 0.8333, 0.1656, 0.8333, 0.3313, 0.1667, 0.4979, 0.1667, 0.4979, 0.3333, 0.3313, 0.3333, 0.3313, 0.0, 0.4979, 0.0, 0.4979, 0.1667, 0.3313, 0.1667, 0.4979, 0.0, 0.6646, 0.0, 0.6646, 0.1667, 0.4979, 0.1667, 0.0, 0.1667, 0.1656, 0.1667, 0.1656, 0.3333, 0.0, 0.3333, 0.0, 0.0, 0.1656, 0.0, 0.1656, 0.1667, 0.0, 0.1667, 0.1656, 0.0, 0.3313, 0.0, 0.3313, 0.1667, 0.1656, 0.1667, 0.3313, 0.5, 0.4979, 0.5, 0.4979, 0.6667, 0.3313, 0.6667, 0.3313, 0.3333, 0.4979, 0.3333, 0.4979, 0.5, 0.3313, 0.5, 0.4979, 0.3333, 0.6646, 0.3333, 0.6646, 0.5, 0.4979, 0.5, 0.0, 0.5, 0.1656, 0.5, 0.1656, 0.6667, 0.0, 0.6667, 0.0, 0.3333, 0.1656, 0.3333, 0.1656, 0.5, 0.0, 0.5, 0.1656, 0.3333, 0.3313, 0.3333, 0.3313, 0.5, 0.1656, 0.5, 0.6646, 0.5, 0.8323, 0.5, 0.8323, 0.6667, 0.6646, 0.6667, 0.6646, 0.3333, 0.8323, 0.3333, 0.8323, 0.5, 0.6646, 0.5, 0.8323, 0.3333, 1.0, 0.3333, 1.0, 0.5, 0.8323, 0.5, 0.6646, 0.1667, 0.8323, 0.1667, 0.8323, 0.3333, 0.6646, 0.3333, 0.6646, 0.0, 0.8323, 0.0, 0.8323, 0.1667, 0.6646, 0.1667, 0.8323, 0.0, 1.0, 0.0, 1.0, 0.1667, 0.8323, 0.1667, 0.6646, 0.8333, 0.8323, 0.8333, 0.8323, 1.0, 0.6646, 1.0, 0.6646, 0.6667, 0.8323, 0.6667, 0.8323, 0.8333, 0.6646, 0.8333, 0.8323, 0.6667, 1.0, 0.6667, 1.0, 0.8333, 0.8323, 0.8333])
me_plane_001.materials.append(mat_material_007)
me_plane_001.materials.append(mat_material)
me_plane_001.update()
me_rectangle = bpy.data.meshes.new('Rectangle')
me_rectangle.from_pydata([(0.9155, -0.1467, 0.02171), (0.9155, -0.1467, 0.3451), (0.9155, -0.1467, 0.3903), (0.9155, -0.1328, 0.4363), (0.9155, -0.1133, 0.474), (0.9155, -0.08918, 0.5033), (0.9155, -0.06167, 0.5242), (0.9155, -0.0319, 0.5368), (0.9155, -0.0009877, 0.541), (0.9155, 0.02992, 0.5368), (0.9155, 0.0597, 0.5242), (0.9155, 0.0872, 0.5033), (0.9155, 0.1113, 0.474), (0.9155, 0.1309, 0.4363), (0.9155, 0.1448, 0.3903), (0.9155, 0.1616, 0.3369), (0.9155, 0.1448, 0.02171), (0.9155, -0.1715, 0.007674), (0.9155, -0.1715, 0.332), (0.9155, -0.1715, 0.3852), (0.9155, -0.1552, 0.4394), (0.9155, -0.1322, 0.4838), (0.9155, -0.1038, 0.5182), (0.9155, -0.07142, 0.5429), (0.9155, -0.03638, 0.5577), (0.9155, -3.555e-09, 0.5626), (0.9155, 0.03638, 0.5577), (0.9155, 0.07142, 0.5429), (0.9155, 0.1038, 0.5182), (0.9155, 0.1322, 0.4838), (0.9155, 0.1552, 0.4394), (0.9155, 0.1715, 0.3852), (0.9155, 0.1715, 0.332), (0.9155, 0.1715, 0.007674)], [], [(16, 1, 0), (16, 2, 1), (16, 3, 2), (16, 4, 3), (16, 5, 4), (16, 6, 5), (16, 7, 6), (16, 8, 7), (16, 9, 8), (16, 10, 9), (16, 11, 10), (16, 12, 11), (16, 13, 12), (16, 14, 13), (15, 14, 16), (14, 15, 32, 31), (7, 8, 25, 24), (0, 1, 18, 17), (16, 0, 17, 33), (1, 2, 19, 18), (9, 10, 27, 26), (2, 3, 20, 19), (6, 7, 24, 23), (10, 11, 28, 27), (3, 4, 21, 20), (11, 12, 29, 28), (8, 9, 26, 25), (4, 5, 22, 21), (12, 13, 30, 29), (5, 6, 23, 22), (13, 14, 31, 30), (15, 16, 33, 32)])
me_rectangle.polygons.foreach_set('material_index', [0, 0, 0, 0, 0, 0, 0, 0, 0, 0, 0, 0, 0, 0, 1, 1, 1, 1, 1, 1, 1, 1, 1, 1, 1, 1, 1, 1, 1, 1, 1, 1])
_uv = me_rectangle.uv_layers.new(name='UVMap')
_uv.uv.foreach_set('vector', [1.0, 0.0, 0.0625, 0.0, 0.0, 0.0, 1.0, 0.0, 0.125, 0.0, 0.0625, 0.0, 1.0, 0.0, 0.1875, 0.0, 0.125, 0.0, 1.0, 0.0, 0.25, 0.0, 0.1875, 0.0, 1.0, 0.0, 0.3125, 0.0, 0.25, 0.0, 1.0, 0.0, 0.375, 0.0, 0.3125, 0.0, 1.0, 0.0, 0.4375, 0.0, 0.375, 0.0, 1.0, 0.0, 0.5, 0.0, 0.4375, 0.0, 1.0, 0.0, 0.5625, 0.0, 0.5, 0.0, 1.0, 0.0, 0.625, 0.0, 0.5625, 0.0, 1.0, 0.0, 0.6875, 0.0, 0.625, 0.0, 1.0, 0.0, 0.75, 0.0, 0.6875, 0.0, 1.0, 0.0, 0.8125, 0.0, 0.75, 0.0, 1.0, 0.0, 0.875, 0.0, 0.8125, 0.0, 0.9375, 0.0, 0.875, 0.0, 1.0, 0.0, 0.875, 0.0, 0.9375, 0.0, 0.9375, 0.0, 0.875, 0.0, 0.4375, 0.0, 0.5, 0.0, 0.5, 0.0, 0.4375, 0.0, 0.0, 0.0, 0.0625, 0.0, 0.0625, 0.0, 0.0, 0.0, 1.0, 0.0, 0.0, 0.0, 0.0, 0.0, 1.0, 0.0, 0.0625, 0.0, 0.125, 0.0, 0.125, 0.0, 0.0625, 0.0, 0.5625, 0.0, 0.625, 0.0, 0.625, 0.0, 0.5625, 0.0, 0.125, 0.0, 0.1875, 0.0, 0.1875, 0.0, 0.125, 0.0, 0.375, 0.0, 0.4375, 0.0, 0.4375, 0.0, 0.375, 0.0, 0.625, 0.0, 0.6875, 0.0, 0.6875, 0.0, 0.625, 0.0, 0.1875, 0.0, 0.25, 0.0, 0.25, 0.0, 0.1875, 0.0, 0.6875, 0.0, 0.75, 0.0, 0.75, 0.0, 0.6875, 0.0, 0.5, 0.0, 0.5625, 0.0, 0.5625, 0.0, 0.5, 0.0, 0.25, 0.0, 0.3125, 0.0, 0.3125, 0.0, 0.25, 0.0, 0.75, 0.0, 0.8125, 0.0, 0.8125, 0.0, 0.75, 0.0, 0.3125, 0.0, 0.375, 0.0, 0.375, 0.0, 0.3125, 0.0, 0.8125, 0.0, 0.875, 0.0, 0.875, 0.0, 0.8125, 0.0, 0.9375, 0.0, 1.0, 0.0, 1.0, 0.0, 0.9375, 0.0])
me_rectangle.materials.append(mat_material)
me_rectangle.materials.append(mat_material_001)
me_rectangle.auto_texspace = False
me_rectangle.update()
me_cube = bpy.data.meshes.new('Cube')
me_cube.from_pydata([(-1.977, -1.977, -1.977), (-1.977, -1.977, 1.277), (-1.977, 1.977, -1.977), (-1.977, 1.977, 1.277), (1.977, -1.977, -1.977), (1.977, -1.977, 1.277), (1.977, 1.977, -1.977), (1.977, 1.977, 1.277), (-1.977, 0.0, -1.977), (-1.977, 0.0, 2.277), (1.977, 0.0, -1.977), (1.977, 0.0, 2.277)], [], [(2, 3, 7, 6), (4, 5, 1, 0), (11, 9, 1, 5), (7, 3, 9, 11), (11, 5, 4, 10, 6, 7), (9, 3, 2, 8, 0, 1)])
me_cube.polygons.foreach_set('material_index', [0, 0, 1, 1, 0, 0])
_uv = me_cube.uv_layers.new(name='UVMap')
_uv.uv.foreach_set('vector', [0.375, 0.25, 0.625, 0.25, 0.625, 0.5, 0.375, 0.5, 0.375, 0.75, 0.625, 0.75, 0.625, 1.0, 0.375, 1.0, 0.625, 0.625, 0.875, 0.625, 0.875, 0.75, 0.625, 0.75, 0.625, 0.5, 0.875, 0.5, 0.875, 0.625, 0.625, 0.625, 0.625, 0.625, 0.625, 0.75, 0.375, 0.75, 0.375, 0.625, 0.375, 0.5, 0.625, 0.5, 0.625, 0.125, 0.625, 0.25, 0.375, 0.25, 0.375, 0.125, 0.375, 0.0, 0.625, 0.0])
me_cube.materials.append(mat_material_003)
me_cube.materials.append(mat_material_001)
me_cube.materials.append(mat_material)
me_cube.update()
me_cube_001 = bpy.data.meshes.new('Cube.001')
me_cube_001.from_pydata([(-0.3, -0.378, -0.0504), (-0.3, -0.378, 0.0504), (-0.3, 0.378, -0.0504), (-0.3, 0.378, 0.0504), (0.002343, -0.378, -0.0504), (0.002343, -0.378, 0.0504), (0.002343, 0.378, -0.0504), (0.002343, 0.378, 0.0504)], [], [(2, 3, 7, 6), (6, 7, 5, 4), (4, 5, 1, 0), (2, 6, 4, 0), (7, 3, 1, 5)])
_uv = me_cube_001.uv_layers.new(name='UVMap')
_uv.uv.foreach_set('vector', [0.375, 0.25, 0.625, 0.25, 0.625, 0.5, 0.375, 0.5, 0.375, 0.5, 0.625, 0.5, 0.625, 0.75, 0.375, 0.75, 0.375, 0.75, 0.625, 0.75, 0.625, 1.0, 0.375, 1.0, 0.125, 0.5, 0.375, 0.5, 0.375, 0.75, 0.125, 0.75, 0.625, 0.5, 0.875, 0.5, 0.875, 0.75, 0.625, 0.75])
me_cube_001.materials.append(mat_material_003)
me_cube_001.materials.append(mat_material)
me_cube_001.update()

# ---- objects
ob_windows = bpy.data.objects.new('windows', me_plane_001)
ob_door = bpy.data.objects.new('door', me_rectangle)
ob_cube = bpy.data.objects.new('Cube', me_cube)
ob_windows_001 = bpy.data.objects.new('windows.001', me_plane_001)
ob_windows_002 = bpy.data.objects.new('windows.002', me_plane_001)
ob_windows_003 = bpy.data.objects.new('windows.003', me_plane_001)
ob_cube_001 = bpy.data.objects.new('Cube.001', me_cube_001)

# ---- transforms, parenting, visibility, modifiers, constraints
ob_windows.location = (1.49e-08, 0.0, -2.384e-07)
ob_windows.rotation_euler = (1.575e-09, -0.1524, -2.063e-08)
ob_windows.scale = (2.173, 2.173, 2.173)
ob_door.location = (0.0, 0.0, 0.0)
ob_door.scale = (2.173, 2.173, 2.173)
ob_cube.location = (0.0, 0.0, 1.972)
_m = ob_cube.modifiers.new('Wireframe', 'WIREFRAME')
_m.thickness = 0.09
_m.use_replace = False
_m.material_offset = 3
ob_windows_001.location = (1.49e-08, 0.0, -2.384e-07)
ob_windows_001.rotation_euler = (1.575e-09, -0.1524, -1.571)
ob_windows_001.scale = (2.173, 2.173, 2.173)
ob_windows_002.location = (1.49e-08, 0.0, -2.384e-07)
ob_windows_002.rotation_euler = (1.575e-09, -0.1524, -4.712)
ob_windows_002.scale = (2.173, 2.173, 2.173)
ob_windows_003.location = (1.49e-08, 0.0, -2.384e-07)
ob_windows_003.rotation_euler = (1.575e-09, -0.1524, -3.142)
ob_windows_003.scale = (2.173, 2.173, 2.173)
ob_cube_001.location = (2.286, 0.0, 0.04)
_m = ob_cube_001.modifiers.new('Wireframe', 'WIREFRAME')
_m.thickness = 0.065
_m.use_replace = False
_m.use_even_offset = False
_m.use_relative_offset = True
_m.material_offset = 1

# ---- collection membership
col_collection.objects.link(ob_windows)
col_collection.objects.link(ob_door)
col_collection.objects.link(ob_cube)
col_collection.objects.link(ob_windows_001)
col_collection.objects.link(ob_windows_002)
col_collection.objects.link(ob_windows_003)
col_collection.objects.link(ob_cube_001)

# ---- scene / render settings (as saved in the file)
scene.frame_start = 1; scene.frame_end = 250; scene.frame_set(1)
scene.render.engine = 'BLENDER_EEVEE_NEXT'
scene.cycles.sampling_pattern = 'TABULATED_SOBOL'
scene.view_settings.view_transform = 'Filmic'
bpy.context.view_layer.update()

# ---- added for rendering (the .blend has no active camera and no usable light): camera, sun
cam_auto = bpy.data.cameras.new('AutoCamera')
cam_auto.lens = 50.0
cam_auto.sensor_width = 36.0
cam_auto.clip_end = 1000.0
ob_auto_camera = bpy.data.objects.new('AutoCamera', cam_auto)
scene.collection.objects.link(ob_auto_camera)
ob_auto_camera.location = (7.00971, -8.30468, 7.66926)
ob_auto_camera.rotation_euler = (1.09748, -7.21219e-08, 0.694738)
scene.camera = ob_auto_camera
light_auto_sun = bpy.data.lights.new('AutoSun', 'SUN')
light_auto_sun.energy = 3.0
light_auto_sun.angle = 0.0523599
ob_auto_sun = bpy.data.objects.new('AutoSun', light_auto_sun)
scene.collection.objects.link(ob_auto_sun)
ob_auto_sun.rotation_euler = (0.872665, 0.174533, 0.523599)
bpy.context.view_layer.update()
